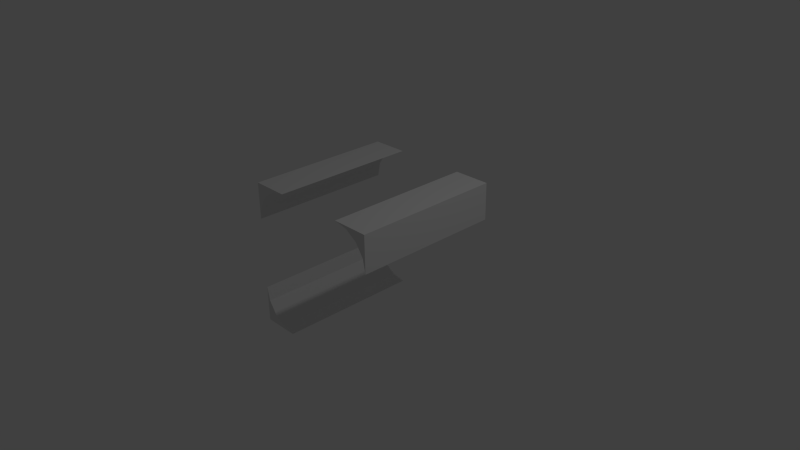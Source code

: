 # Source: space1101.blend  (saved by Blender 2.68.0; exported with 4.5.12 LTS)
import bpy
from mathutils import Matrix  # noqa: F401  (used for matrix-valued properties, if any)

bpy.ops.wm.read_factory_settings(use_empty=True)
scene = bpy.context.scene
scene.name = 'Scene'

# ---- collections
col_collection_1 = bpy.data.collections.new('Collection 1'); scene.collection.children.link(col_collection_1)

# ---- world
world_world = bpy.data.worlds.new('World'); scene.world = world_world
world_world.color = (0.05088, 0.05088, 0.05088)
world_world.use_sun_shadow = False
world_world.sun_shadow_jitter_overblur = 0.0
world_world.cycles.sampling_method = 'MANUAL'
world_world.cycles.sample_map_resolution = 256

# ---- cameras
cam_camera = bpy.data.cameras.new('Camera')
cam_camera.clip_end = 100.0
cam_camera.lens = 35.0
cam_camera.sensor_width = 32.0
cam_camera.sensor_height = 18.0
cam_camera.ortho_scale = 7.314
cam_camera.dof.focus_distance = 0.0
cam_camera.dof.aperture_fstop = 128.0

# ---- lights
light_lamp = bpy.data.lights.new('Lamp', 'POINT')
light_lamp.transmission_factor = 0.0
light_lamp.cutoff_distance = 30.0
light_lamp.energy = 100.0
light_lamp.shadow_buffer_clip_start = 1.001
light_lamp.shadow_soft_size = 0.1
light_lamp.shadow_maximum_resolution = 0.006
light_lamp.use_absolute_resolution = True
light_lamp.cycles.use_multiple_importance_sampling = False

# ---- meshes
me_cube_003 = bpy.data.meshes.new('Cube.003')
me_cube_003.from_pydata([(1.0, -1.0, 1.0), (1.0, 1.0, 1.0), (0.5, 1.0, 1.0), (1.0, 1.0, 0.5), (0.6913, 1.0, 0.9619), (0.8536, 1.0, 0.8536), (0.9619, 1.0, 0.6913), (1.0, -1.0, 0.5), (0.5, -1.0, 1.0), (0.9619, -1.0, 0.6913), (0.8536, -1.0, 0.8536), (0.6913, -1.0, 0.9619), (-1.0, -1.0, 1.0), (-1.0, 1.0, 1.0), (-0.5, 1.0, 1.0), (-1.0, 1.0, 0.5), (-0.6913, 1.0, 0.9619), (-0.8536, 1.0, 0.8536), (-0.9619, 1.0, 0.6913), (-1.0, -1.0, 0.5), (-0.5, -1.0, 1.0), (-0.9619, -1.0, 0.6913), (-0.8536, -1.0, 0.8536), (-0.6913, -1.0, 0.9619), (-1.0, -1.0, -1.0), (-1.0, 1.0, -1.0), (-0.5, 1.0, -1.0), (-1.0, 1.0, -0.5), (-0.6913, 1.0, -0.9619), (-0.8536, 1.0, -0.8536), (-0.9619, 1.0, -0.6913), (-1.0, -1.0, -0.5), (-0.5, -1.0, -1.0), (-0.9619, -1.0, -0.6913), (-0.8536, -1.0, -0.8536), (-0.6913, -1.0, -0.9619)], [], [(2, 4, 11, 8), (4, 5, 10, 11), (5, 6, 9, 10), (6, 3, 7, 9), (0, 7, 3, 1), (8, 0, 1, 2), (5, 4, 2, 1, 3, 6), (0, 8, 11, 10, 9, 7), (14, 20, 23, 16), (16, 23, 22, 17), (17, 22, 21, 18), (18, 21, 19, 15), (12, 13, 15, 19), (20, 14, 13, 12), (17, 18, 15, 13, 14, 16), (12, 19, 21, 22, 23, 20), (26, 28, 35, 32), (28, 29, 34, 35), (29, 30, 33, 34), (30, 27, 31, 33), (24, 31, 27, 25), (32, 24, 25, 26), (29, 28, 26, 25, 27, 30), (24, 32, 35, 34, 33, 31)])
_uv = me_cube_003.uv_layers.new(name='UVMap')
_uv.uv.foreach_set('vector', [0.8065, 0.7476, 0.9021, 0.7476, 0.9021, -0.2524, 0.8065, -0.2524, 0.9021, 0.7476, 0.9832, 0.7476, 0.9832, -0.2524, 0.9021, -0.2524, 0.7476, 0.05931, 0.7476, -0.02179, -0.2524, -0.02179, -0.2524, 0.05931, 0.7476, 0.9782, 0.7476, 0.8825, -0.2524, 0.8825, -0.2524, 0.9782, 0.0, 0.0, 0.7476, 0.8825, 0.0, 0.0, 0.0, 0.0, 0.0, 0.0, 0.0, 0.0, 0.0, 0.0, 0.8065, -0.2524, 0.9021, 0.7476, 0.8065, 0.7476, 0.0, 0.0, 0.0, 0.0, 0.7476, 0.9782, 0.7476, 0.05931, 0.0, 0.0, 0.9021, -0.2524, 0.9832, -0.2524, -0.2524, -0.02179, -0.2524, 0.8825, 0.0, 0.0, 0.8065, 0.7476, 0.8065, -0.2524, 0.9021, -0.2524, 0.9021, 0.7476, 0.9021, 0.7476, 0.9021, -0.2524, 0.9832, -0.2524, 0.9832, 0.7476, 0.7476, 0.05931, -0.2524, 0.05931, -0.2524, -0.02179, 0.7476, -0.02179, 0.7476, 0.9782, -0.2524, 0.9782, -0.2524, 0.8825, 0.7476, 0.8825, 0.0, 0.0, 0.0, 0.0, 0.0, 0.0, 0.7476, 0.8825, 0.0, 0.0, 0.8065, -0.2524, 0.0, 0.0, 0.0, 0.0, 0.9021, 0.7476, 0.7476, 0.05931, 0.7476, 0.9782, 0.0, 0.0, 0.0, 0.0, 0.8065, 0.7476, 0.0, 0.0, 0.0, 0.0, -0.2524, 0.8825, -0.2524, -0.02179, 0.9832, -0.2524, 0.9021, -0.2524, 0.8065, 0.7476, 0.9021, 0.7476, 0.9021, -0.2524, 0.8065, -0.2524, 0.9021, 0.7476, 0.9832, 0.7476, 0.9832, -0.2524, 0.9021, -0.2524, 0.7476, 0.05931, 0.7476, -0.02179, -0.2524, -0.02179, -0.2524, 0.05931, 0.7476, 0.9782, 0.7476, 0.8825, -0.2524, 0.8825, -0.2524, 0.9782, 0.0, 0.0, 0.7476, 0.8825, 0.0, 0.0, 0.0, 0.0, 0.0, 0.0, 0.0, 0.0, 0.0, 0.0, 0.8065, -0.2524, 0.9021, 0.7476, 0.8065, 0.7476, 0.0, 0.0, 0.0, 0.0, 0.7476, 0.9782, 0.7476, 0.05931, 0.0, 0.0, 0.9021, -0.2524, 0.9832, -0.2524, -0.2524, -0.02179, -0.2524, 0.8825, 0.0, 0.0])
me_cube_003.use_remesh_preserve_volume = False
me_cube_003.use_remesh_preserve_attributes = False
me_cube_003.use_mirror_vertex_groups = False
me_cube_003.update()

# ---- objects
ob_cube_001 = bpy.data.objects.new('Cube.001', me_cube_003)
ob_lamp = bpy.data.objects.new('Lamp', light_lamp)
ob_camera = bpy.data.objects.new('Camera', cam_camera)

# ---- transforms, parenting, visibility, modifiers, constraints
ob_cube_001.location = (0.0, 0.0, 0.0)
ob_cube_001.lineart.crease_threshold = 0.0
_vg = ob_cube_001.vertex_groups.new(name='topRight')
_vg = ob_cube_001.vertex_groups.new(name='topLeft')
_vg = ob_cube_001.vertex_groups.new(name='bottomLeft')
_vg = ob_cube_001.vertex_groups.new(name='bottomRight')
ob_lamp.location = (4.076, 1.005, 5.904)
ob_lamp.rotation_euler = (0.6503, 0.05522, 1.866)
ob_lamp.lock_rotations_4d = False
ob_lamp.empty_display_type = 'ARROWS'
ob_lamp.color = (0.0, 0.0, 0.0, 0.0)
ob_lamp.lineart.crease_threshold = 0.0
ob_camera.location = (7.481, -6.508, 5.344)
ob_camera.rotation_euler = (1.109, 0.01082, 0.8149)
ob_camera.lock_rotations_4d = False
ob_camera.empty_display_type = 'ARROWS'
ob_camera.color = (0.0, 0.0, 0.0, 0.0)
ob_camera.display_type = 'WIRE'
ob_camera.lineart.crease_threshold = 0.0

# ---- collection membership
col_collection_1.objects.link(ob_cube_001)
col_collection_1.objects.link(ob_lamp)
col_collection_1.objects.link(ob_camera)

# ---- scene / render settings (as saved in the file)
scene.camera = ob_camera
scene.frame_start = 1; scene.frame_end = 250; scene.frame_set(1)
scene.render.engine = 'BLENDER_EEVEE_NEXT'
scene.render.image_settings.color_mode = 'RGB'
scene.render.image_settings.compression = 90
scene.render.resolution_percentage = 50
scene.render.dither_intensity = 0.0
scene.cycles.use_denoising = False
scene.cycles.samples = 10
scene.cycles.sampling_pattern = 'TABULATED_SOBOL'
scene.cycles.light_sampling_threshold = 0.0
scene.cycles.use_adaptive_sampling = False
scene.cycles.use_light_tree = False
scene.cycles.blur_glossy = 0.0
scene.cycles.volume_bounces = 1
scene.cycles.pixel_filter_type = 'GAUSSIAN'
scene.cycles.sample_clamp_indirect = 0.0
scene.view_settings.view_transform = 'Standard'
bpy.context.view_layer.update()
